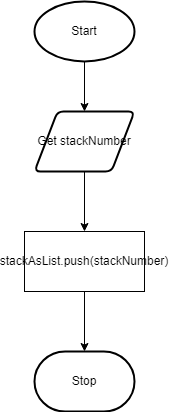

The diagram above was exported from draw.io. Its source (the exported page's mxGraphModel, read from the mxfile embedded in the PNG):
<mxGraphModel dx="1074" dy="749" grid="1" gridSize="10" guides="1" tooltips="1" connect="1" arrows="1" fold="1" page="1" pageScale="1" pageWidth="827" pageHeight="1169" math="0" shadow="0">
  <root>
    <mxCell id="0" />
    <mxCell id="1" parent="0" />
    <mxCell id="7" style="edgeStyle=none;html=1;entryX=0.5;entryY=0;entryDx=0;entryDy=0;" parent="1" source="2" target="4" edge="1">
      <mxGeometry relative="1" as="geometry" />
    </mxCell>
    <mxCell id="2" value="Start" style="strokeWidth=2;html=1;shape=mxgraph.flowchart.start_1;whiteSpace=wrap;" parent="1" vertex="1">
      <mxGeometry x="364" y="20" width="100" height="60" as="geometry" />
    </mxCell>
    <mxCell id="8" style="edgeStyle=none;html=1;entryX=0.5;entryY=0;entryDx=0;entryDy=0;" parent="1" source="4" target="5" edge="1">
      <mxGeometry relative="1" as="geometry" />
    </mxCell>
    <mxCell id="4" value="Get stackNumber" style="shape=parallelogram;html=1;strokeWidth=2;perimeter=parallelogramPerimeter;whiteSpace=wrap;rounded=1;arcSize=12;size=0.23;" parent="1" vertex="1">
      <mxGeometry x="364" y="130" width="100" height="60" as="geometry" />
    </mxCell>
    <mxCell id="9" style="edgeStyle=none;html=1;entryX=0.5;entryY=0;entryDx=0;entryDy=0;entryPerimeter=0;" parent="1" source="5" edge="1">
      <mxGeometry relative="1" as="geometry">
        <mxPoint x="414" y="370" as="targetPoint" />
      </mxGeometry>
    </mxCell>
    <mxCell id="5" value="stackAsList.push(stackNumber)" style="rounded=0;whiteSpace=wrap;html=1;" parent="1" vertex="1">
      <mxGeometry x="354" y="250" width="120" height="60" as="geometry" />
    </mxCell>
    <mxCell id="10" value="Stop" style="strokeWidth=2;html=1;shape=mxgraph.flowchart.terminator;whiteSpace=wrap;" parent="1" vertex="1">
      <mxGeometry x="364" y="370" width="100" height="60" as="geometry" />
    </mxCell>
  </root>
</mxGraphModel>